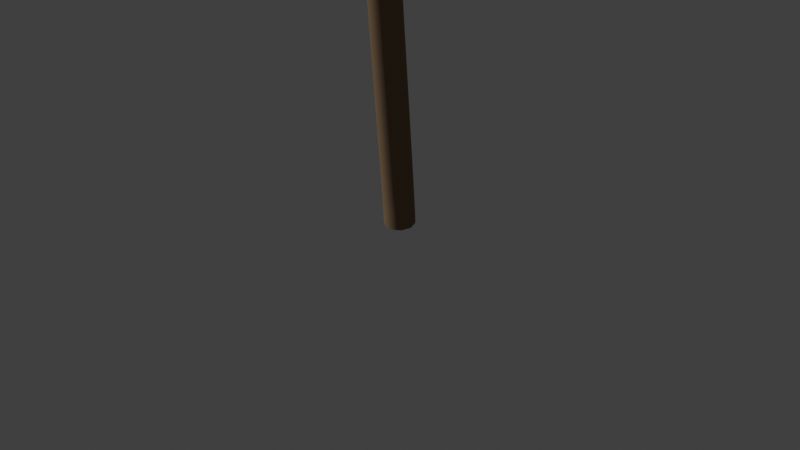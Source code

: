 # Source: tree_seed0.blend  (saved by Blender 3.0.42; exported with 4.5.12 LTS)
import bpy
from mathutils import Matrix  # noqa: F401  (used for matrix-valued properties, if any)

bpy.ops.wm.read_factory_settings(use_empty=True)
scene = bpy.context.scene
scene.name = 'Scene'

# ---- collections
col_collection = bpy.data.collections.new('Collection'); scene.collection.children.link(col_collection)
col_rsvptree = bpy.data.collections.new('RSVPTree'); scene.collection.children.link(col_rsvptree)

# ---- materials (node trees are filled in below, after node groups)
mat_barkmaterial = bpy.data.materials.new('BarkMaterial')
mat_barkmaterial.use_transparent_shadow = False

# ---- material node trees
mat_barkmaterial.use_nodes = True; mat_barkmaterial.node_tree.nodes.clear()
_N = mat_barkmaterial.node_tree.nodes; _L = mat_barkmaterial.node_tree.links
n0 = _N.new('ShaderNodeBsdfPrincipled'); n0.name = 'Principled BSDF'; n0.location = (10, 300)
n0.distribution = 'GGX'
n0.subsurface_method = 'RANDOM_WALK_SKIN'
n0.inputs[0].default_value = (0.22, 0.14, 0.08, 1.0)
n0.inputs[2].default_value = 0.85
n0.inputs[3].default_value = 1.45
n0.inputs[13].default_value = 0.05
n0.inputs[27].default_value = (0.0, 0.0, 0.0, 1.0)
n0.inputs[28].default_value = 1.0
n1 = _N.new('ShaderNodeOutputMaterial'); n1.name = 'Material Output'; n1.location = (300, 300)
_L.new(n0.outputs[0], n1.inputs[0])
n1.is_active_output = True

# ---- world
world_world = bpy.data.worlds.new('World'); scene.world = world_world
world_world.use_nodes = True; world_world.node_tree.nodes.clear()
_N = world_world.node_tree.nodes; _L = world_world.node_tree.links
n0 = _N.new('ShaderNodeOutputWorld'); n0.name = 'World Output'; n0.location = (300, 300)
n1 = _N.new('ShaderNodeBackground'); n1.name = 'Background'; n1.location = (10, 300)
n1.inputs[0].default_value = (0.05088, 0.05088, 0.05088, 1.0)
_L.new(n1.outputs[0], n0.inputs[0])
n0.is_active_output = True
world_world.color = (0.05088, 0.05088, 0.05088)
world_world.use_sun_shadow = False
world_world.sun_shadow_jitter_overblur = 0.0

# ---- cameras
cam_camera_001 = bpy.data.cameras.new('Camera.001')

# ---- lights
light_sun = bpy.data.lights.new('Sun', 'SUN')
light_sun.transmission_factor = 0.0
light_sun.energy = 3.0
light_sun.shadow_soft_size = 0.25

# ---- curves / text
cu_trunk = bpy.data.curves.new('trunk', 'CURVE')
cu_trunk.dimensions = '3D'
_sp = cu_trunk.splines.new('NURBS'); _sp.points.add(80)
_sp.points.foreach_set('co', [0.0, 0.0, 0.0, 1.0, 0.00414, -0.00614, 0.05954, 1.0, 0.007026, -0.01312, 0.1191, 1.0, 0.01085, -0.02148, 0.1784, 1.0, 0.01501, -0.03028, 0.2376, 1.0, 0.01936, -0.03932, 0.2967, 1.0, 0.02383, -0.04848, 0.3558, 1.0, 0.0284, -0.05774, 0.4149, 1.0, 0.03303, -0.06707, 0.474, 1.0, 0.03771, -0.07644, 0.5331, 1.0, 0.04244, -0.08585, 0.5922, 1.0, 0.0472, -0.09528, 0.6512, 1.0, 0.052, -0.1047, 0.7103, 1.0, 0.05681, -0.1142, 0.7694, 1.0, 0.06165, -0.1237, 0.8284, 1.0, 0.0665, -0.1332, 0.8874, 1.0, 0.07137, -0.1427, 0.9465, 1.0, 0.07626, -0.1523, 1.006, 1.0, 0.08115, -0.1618, 1.065, 1.0, 0.08606, -0.1713, 1.124, 1.0, 0.09097, -0.1809, 1.183, 1.0, 0.0959, -0.1905, 1.242, 1.0, 0.1008, -0.2, 1.301, 1.0, 0.1058, -0.2096, 1.36, 1.0, 0.1107, -0.2191, 1.419, 1.0, 0.1157, -0.2287, 1.478, 1.0, 0.1206, -0.2383, 1.537, 1.0, 0.1256, -0.2479, 1.596, 1.0, 0.1305, -0.2574, 1.655, 1.0, 0.1355, -0.267, 1.714, 1.0, 0.1405, -0.2766, 1.773, 1.0, 0.1455, -0.2862, 1.832, 1.0, 0.1504, -0.2958, 1.891, 1.0, 0.1554, -0.3054, 1.95, 1.0, 0.1604, -0.315, 2.009, 1.0, 0.1654, -0.3245, 2.068, 1.0, 0.1704, -0.3341, 2.127, 1.0, 0.1754, -0.3437, 2.186, 1.0, 0.1804, -0.3533, 2.245, 1.0, 0.1854, -0.3629, 2.304, 1.0, 0.1904, -0.3725, 2.363, 1.0, 0.1954, -0.3821, 2.422, 1.0, 0.2004, -0.3917, 2.481, 1.0, 0.2054, -0.4013, 2.54, 1.0, 0.2104, -0.4109, 2.599, 1.0, 0.2154, -0.4205, 2.658, 1.0, 0.2204, -0.4301, 2.717, 1.0, 0.2254, -0.4397, 2.776, 1.0, 0.2304, -0.4493, 2.835, 1.0, 0.2354, -0.4589, 2.894, 1.0, 0.2404, -0.4685, 2.953, 1.0, 0.2454, -0.4781, 3.012, 1.0, 0.2505, -0.4877, 3.071, 1.0, 0.2555, -0.4973, 3.13, 1.0, 0.2605, -0.5069, 3.189, 1.0, 0.2655, -0.5165, 3.248, 1.0, 0.2705, -0.5261, 3.307, 1.0, 0.2755, -0.5357, 3.366, 1.0, 0.2806, -0.5453, 3.425, 1.0, 0.2856, -0.5549, 3.484, 1.0, 0.2906, -0.5645, 3.543, 1.0, 0.2956, -0.5741, 3.602, 1.0, 0.3006, -0.5837, 3.661, 1.0, 0.3057, -0.5933, 3.72, 1.0, 0.3107, -0.6029, 3.779, 1.0, 0.3157, -0.6125, 3.838, 1.0, 0.3207, -0.6221, 3.897, 1.0, 0.3257, -0.6317, 3.956, 1.0, 0.3308, -0.6413, 4.015, 1.0, 0.3358, -0.6509, 4.074, 1.0, 0.3408, -0.6605, 4.133, 1.0, 0.3458, -0.6701, 4.192, 1.0, 0.3509, -0.6797, 4.252, 1.0, 0.3559, -0.6893, 4.311, 1.0, 0.3609, -0.6989, 4.37, 1.0, 0.3659, -0.7085, 4.429, 1.0, 0.371, -0.7181, 4.488, 1.0, 0.376, -0.7277, 4.547, 1.0, 0.381, -0.7373, 4.606, 1.0, 0.386, -0.7469, 4.665, 1.0, 0.3911, -0.7565, 4.724, 1.0])
_sp.resolution_u = 4
_sp.use_endpoint_u = True
cu_trunk.materials.append(mat_barkmaterial)
cu_trunk.bevel_resolution = 3
cu_trunk.bevel_depth = 0.08
cu_trunk.resolution_u = 4
cu_trunk.fill_mode = 'FULL'
cu_trunk.use_fill_caps = True
cu_branch_000 = bpy.data.curves.new('branch_000', 'CURVE')
cu_branch_000.dimensions = '3D'
_sp = cu_branch_000.splines.new('NURBS'); _sp.points.add(35)
_sp.points.foreach_set('co', [0.1604, -0.315, 2.009, 1.0, 0.1517, -0.3271, 2.046, 1.0, 0.1434, -0.3397, 2.083, 1.0, 0.1355, -0.3527, 2.12, 1.0, 0.128, -0.366, 2.157, 1.0, 0.1207, -0.3796, 2.194, 1.0, 0.1138, -0.3935, 2.231, 1.0, 0.1072, -0.4075, 2.268, 1.0, 0.1008, -0.4218, 2.305, 1.0, 0.09475, -0.4362, 2.341, 1.0, 0.08888, -0.4508, 2.378, 1.0, 0.08324, -0.4655, 2.415, 1.0, 0.0778, -0.4804, 2.452, 1.0, 0.07255, -0.4953, 2.488, 1.0, 0.06748, -0.5104, 2.525, 1.0, 0.06258, -0.5255, 2.562, 1.0, 0.05783, -0.5407, 2.598, 1.0, 0.05324, -0.5559, 2.635, 1.0, 0.04879, -0.5712, 2.672, 1.0, 0.04446, -0.5866, 2.709, 1.0, 0.04026, -0.602, 2.745, 1.0, 0.03618, -0.6174, 2.782, 1.0, 0.03221, -0.6329, 2.819, 1.0, 0.02835, -0.6484, 2.855, 1.0, 0.02458, -0.6639, 2.892, 1.0, 0.02091, -0.6794, 2.929, 1.0, 0.01733, -0.695, 2.965, 1.0, 0.01383, -0.7105, 3.002, 1.0, 0.01041, -0.7261, 3.039, 1.0, 0.007075, -0.7417, 3.075, 1.0, 0.00381, -0.7573, 3.112, 1.0, 0.0006164, -0.7729, 3.149, 1.0, -0.00251, -0.7886, 3.185, 1.0, -0.005572, -0.8042, 3.222, 1.0, -0.008573, -0.8198, 3.259, 1.0, -0.01151, -0.8354, 3.295, 1.0])
_sp.resolution_u = 4
_sp.use_endpoint_u = True
cu_branch_000.materials.append(mat_barkmaterial)
cu_branch_000.bevel_resolution = 3
cu_branch_000.bevel_depth = 0.03
cu_branch_000.resolution_u = 4
cu_branch_000.fill_mode = 'FULL'
cu_branch_000.use_fill_caps = True
cu_branch_001 = bpy.data.curves.new('branch_001', 'CURVE')
cu_branch_001.dimensions = '3D'
_sp = cu_branch_001.splines.new('NURBS'); _sp.points.add(35)
_sp.points.foreach_set('co', [0.1854, -0.3629, 2.304, 1.0, 0.1767, -0.3751, 2.341, 1.0, 0.1684, -0.3877, 2.378, 1.0, 0.1604, -0.4006, 2.415, 1.0, 0.1527, -0.4138, 2.452, 1.0, 0.1453, -0.4272, 2.489, 1.0, 0.1383, -0.4409, 2.526, 1.0, 0.1314, -0.4548, 2.563, 1.0, 0.1249, -0.4689, 2.6, 1.0, 0.1185, -0.4832, 2.637, 1.0, 0.1124, -0.4976, 2.673, 1.0, 0.1065, -0.5122, 2.71, 1.0, 0.1008, -0.5269, 2.747, 1.0, 0.0953, -0.5416, 2.784, 1.0, 0.08996, -0.5565, 2.82, 1.0, 0.08478, -0.5715, 2.857, 1.0, 0.07976, -0.5865, 2.894, 1.0, 0.07489, -0.6016, 2.931, 1.0, 0.07015, -0.6168, 2.967, 1.0, 0.06554, -0.632, 3.004, 1.0, 0.06106, -0.6473, 3.041, 1.0, 0.0567, -0.6626, 3.077, 1.0, 0.05245, -0.678, 3.114, 1.0, 0.04831, -0.6934, 3.151, 1.0, 0.04427, -0.7088, 3.187, 1.0, 0.04032, -0.7243, 3.224, 1.0, 0.03647, -0.7398, 3.261, 1.0, 0.0327, -0.7553, 3.297, 1.0, 0.02902, -0.7708, 3.334, 1.0, 0.02542, -0.7863, 3.371, 1.0, 0.02189, -0.8019, 3.408, 1.0, 0.01844, -0.8174, 3.444, 1.0, 0.01506, -0.833, 3.481, 1.0, 0.01174, -0.8486, 3.518, 1.0, 0.00849, -0.8642, 3.554, 1.0, 0.005302, -0.8798, 3.591, 1.0])
_sp.resolution_u = 4
_sp.use_endpoint_u = True
cu_branch_001.materials.append(mat_barkmaterial)
cu_branch_001.bevel_resolution = 3
cu_branch_001.bevel_depth = 0.03
cu_branch_001.resolution_u = 4
cu_branch_001.fill_mode = 'FULL'
cu_branch_001.use_fill_caps = True
cu_branch_002 = bpy.data.curves.new('branch_002', 'CURVE')
cu_branch_002.dimensions = '3D'
_sp = cu_branch_002.splines.new('NURBS'); _sp.points.add(35)
_sp.points.foreach_set('co', [0.2454, -0.4781, 3.012, 1.0, 0.2368, -0.4903, 3.049, 1.0, 0.2284, -0.5028, 3.086, 1.0, 0.2203, -0.5155, 3.123, 1.0, 0.2124, -0.5285, 3.16, 1.0, 0.2048, -0.5418, 3.197, 1.0, 0.1974, -0.5552, 3.234, 1.0, 0.1902, -0.5688, 3.271, 1.0, 0.1833, -0.5826, 3.308, 1.0, 0.1765, -0.5966, 3.345, 1.0, 0.17, -0.6107, 3.382, 1.0, 0.1636, -0.6249, 3.419, 1.0, 0.1574, -0.6392, 3.456, 1.0, 0.1514, -0.6537, 3.492, 1.0, 0.1455, -0.6683, 3.529, 1.0, 0.1398, -0.6829, 3.566, 1.0, 0.1343, -0.6976, 3.603, 1.0, 0.1288, -0.7124, 3.639, 1.0, 0.1236, -0.7273, 3.676, 1.0, 0.1184, -0.7423, 3.713, 1.0, 0.1134, -0.7573, 3.75, 1.0, 0.1084, -0.7723, 3.786, 1.0, 0.1036, -0.7875, 3.823, 1.0, 0.09891, -0.8026, 3.86, 1.0, 0.09431, -0.8178, 3.897, 1.0, 0.0898, -0.8331, 3.933, 1.0, 0.08539, -0.8483, 3.97, 1.0, 0.08107, -0.8636, 4.007, 1.0, 0.07684, -0.879, 4.043, 1.0, 0.07268, -0.8944, 4.08, 1.0, 0.06861, -0.9097, 4.117, 1.0, 0.06462, -0.9252, 4.153, 1.0, 0.0607, -0.9406, 4.19, 1.0, 0.05685, -0.956, 4.227, 1.0, 0.05307, -0.9715, 4.264, 1.0, 0.04936, -0.987, 4.3, 1.0])
_sp.resolution_u = 4
_sp.use_endpoint_u = True
cu_branch_002.materials.append(mat_barkmaterial)
cu_branch_002.bevel_resolution = 3
cu_branch_002.bevel_depth = 0.03
cu_branch_002.resolution_u = 4
cu_branch_002.fill_mode = 'FULL'
cu_branch_002.use_fill_caps = True
cu_branch_003 = bpy.data.curves.new('branch_003', 'CURVE')
cu_branch_003.dimensions = '3D'
_sp = cu_branch_003.splines.new('NURBS'); _sp.points.add(35)
_sp.points.foreach_set('co', [0.3609, -0.6989, 4.37, 1.0, 0.3523, -0.7111, 4.407, 1.0, 0.3438, -0.7235, 4.444, 1.0, 0.3356, -0.7361, 4.481, 1.0, 0.3275, -0.7489, 4.518, 1.0, 0.3196, -0.7619, 4.555, 1.0, 0.3118, -0.775, 4.592, 1.0, 0.3043, -0.7883, 4.629, 1.0, 0.2969, -0.8017, 4.666, 1.0, 0.2896, -0.8153, 4.703, 1.0, 0.2825, -0.8289, 4.74, 1.0, 0.2756, -0.8427, 4.776, 1.0, 0.2688, -0.8566, 4.813, 1.0, 0.2622, -0.8706, 4.85, 1.0, 0.2556, -0.8847, 4.887, 1.0, 0.2493, -0.8989, 4.924, 1.0, 0.243, -0.9132, 4.961, 1.0, 0.2369, -0.9275, 4.998, 1.0, 0.2308, -0.942, 5.034, 1.0, 0.2249, -0.9565, 5.071, 1.0, 0.2191, -0.9711, 5.108, 1.0, 0.2134, -0.9857, 5.145, 1.0, 0.2079, -1.0, 5.182, 1.0, 0.2024, -1.015, 5.218, 1.0, 0.197, -1.03, 5.255, 1.0, 0.1917, -1.045, 5.292, 1.0, 0.1865, -1.06, 5.329, 1.0, 0.1814, -1.075, 5.365, 1.0, 0.1763, -1.09, 5.402, 1.0, 0.1714, -1.105, 5.439, 1.0, 0.1665, -1.12, 5.476, 1.0, 0.1617, -1.135, 5.512, 1.0, 0.157, -1.15, 5.549, 1.0, 0.1524, -1.165, 5.586, 1.0, 0.1478, -1.18, 5.622, 1.0, 0.1433, -1.195, 5.659, 1.0])
_sp.resolution_u = 4
_sp.use_endpoint_u = True
cu_branch_003.materials.append(mat_barkmaterial)
cu_branch_003.bevel_resolution = 3
cu_branch_003.bevel_depth = 0.03
cu_branch_003.resolution_u = 4
cu_branch_003.fill_mode = 'FULL'
cu_branch_003.use_fill_caps = True

# ---- objects
ob_camera = bpy.data.objects.new('Camera', cam_camera_001)
ob_sun = bpy.data.objects.new('Sun', light_sun)
ob_trunk = bpy.data.objects.new('trunk', cu_trunk)
ob_branch_000 = bpy.data.objects.new('branch_000', cu_branch_000)
ob_branch_001 = bpy.data.objects.new('branch_001', cu_branch_001)
ob_branch_002 = bpy.data.objects.new('branch_002', cu_branch_002)
ob_branch_003 = bpy.data.objects.new('branch_003', cu_branch_003)

# ---- transforms, parenting, visibility, modifiers, constraints
ob_camera.location = (3.5, -3.5, 2.5)
ob_camera.rotation_euler = (1.1, 0.0, 0.785)
ob_sun.location = (4.0, 2.0, 6.0)
ob_sun.rotation_euler = (0.6, 0.0, -0.8)
ob_trunk.location = (0.0, 0.0, 0.0)
ob_branch_000.location = (0.0, 0.0, 0.0)
ob_branch_001.location = (0.0, 0.0, 0.0)
ob_branch_002.location = (0.0, 0.0, 0.0)
ob_branch_003.location = (0.0, 0.0, 0.0)

# ---- collection membership
scene.collection.objects.link(ob_camera)
scene.collection.objects.link(ob_sun)
col_rsvptree.objects.link(ob_trunk)
col_rsvptree.objects.link(ob_branch_000)
col_rsvptree.objects.link(ob_branch_001)
col_rsvptree.objects.link(ob_branch_002)
col_rsvptree.objects.link(ob_branch_003)

# ---- scene / render settings (as saved in the file)
scene.camera = ob_camera
scene.frame_start = 1; scene.frame_end = 250; scene.frame_set(1)
scene.render.engine = 'BLENDER_EEVEE_NEXT'
scene.cycles.sampling_pattern = 'TABULATED_SOBOL'
scene.cycles.use_light_tree = False
scene.view_settings.view_transform = 'Standard'
bpy.context.view_layer.update()
